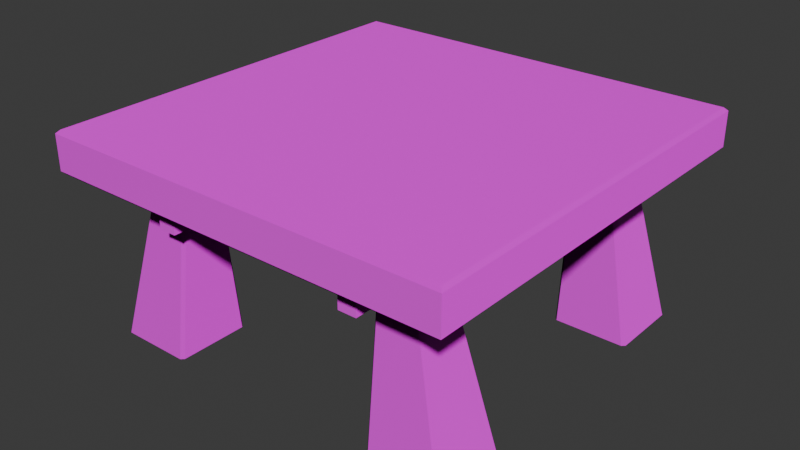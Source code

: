 # Source: Table.blend  (saved by Blender 5.1.30; exported with 4.5.12 LTS)
import bpy
from mathutils import Matrix  # noqa: F401  (used for matrix-valued properties, if any)

bpy.ops.wm.read_factory_settings(use_empty=True)
scene = bpy.context.scene
scene.name = 'Scene'

# ---- collections
col_collection = bpy.data.collections.new('Collection'); scene.collection.children.link(col_collection)

# ---- images (referenced by path relative to the original .blend; pixels are not part of the script)
import os
ASSET_DIR = os.environ.get("B2B_ASSET_DIR", "")  # directory of the original .blend (textures are referenced by path, not embedded)
HERE = os.path.dirname(os.path.abspath(__file__))  # packed textures are extracted next to this script under _unpacked/

def load_image(name, relpath, width, height, colorspace="sRGB"):
    """Load a texture the original file referenced (path relative to the .blend, or extracted next to this script)."""
    p = next((c for c in (os.path.join(HERE, relpath), os.path.join(ASSET_DIR, relpath)) if relpath and os.path.exists(c)), "")
    if p:
        img = bpy.data.images.load(p, check_existing=True)
        img.name = name
    else:  # same state as the original file: an image datablock whose file is absent (Cycles renders it pink)
        img = bpy.data.images.new(name, width, height)
        img.source = "FILE"
        img.filepath = "//" + (relpath or name)
    img.colorspace_settings.name = colorspace
    return img
img_chatgpt_image_jul_11__2026__05_25_39_am_png = load_image('ChatGPT Image Jul 11, 2026, 05_25_39 AM.png', 'ChatGPT Image Jul 11, 2026, 05_25_39 AM.png', 1024, 1024, 'sRGB')
img_chatgpt_image_jul_11__2026__05_36_30_am_png = load_image('ChatGPT Image Jul 11, 2026, 05_36_30 AM.png', 'ChatGPT Image Jul 11, 2026, 05_36_30 AM.png', 1024, 1024, 'sRGB')

# ---- materials (node trees are filled in below, after node groups)
mat_material = bpy.data.materials.new('Material')
mat_material.alpha_threshold = 0.0
mat_material.use_backface_culling_lightprobe_volume = False
mat_material.roughness = 0.5
mat_material.line_color = (0.0, 0.0, 0.0, 1.0)

# ---- material node trees
mat_material.use_nodes = True; mat_material.node_tree.nodes.clear()
_N = mat_material.node_tree.nodes; _L = mat_material.node_tree.links
n0 = _N.new('ShaderNodeOutputMaterial'); n0.name = 'Material Output'; n0.location = (285, 71)
n1 = _N.new('ShaderNodeBsdfPrincipled'); n1.name = 'Principled BSDF'; n1.location = (-115, 71)
n2 = _N.new('ShaderNodeTexImage'); n2.name = 'Image Texture'; n2.location = (-766, 48)
n2.image = img_chatgpt_image_jul_11__2026__05_25_39_am_png
n3 = _N.new('ShaderNodeTexImage'); n3.name = 'Image Texture.001'; n3.location = (-475, -40)
n3.image = img_chatgpt_image_jul_11__2026__05_36_30_am_png
_L.new(n1.outputs[0], n0.inputs[0])
_L.new(n2.outputs[0], n1.inputs[0])
_L.new(n3.outputs[0], n1.inputs[5])
n0.is_active_output = True

# ---- world
world_world = bpy.data.worlds.new('World'); scene.world = world_world
world_world.use_nodes = True; world_world.node_tree.nodes.clear()
_N = world_world.node_tree.nodes; _L = world_world.node_tree.links
n0 = _N.new('ShaderNodeOutputWorld'); n0.name = 'World Output'; n0.location = (200, 100)
n1 = _N.new('ShaderNodeBackground'); n1.name = 'Background'; n1.location = (-200, 100)
n1.inputs[0].default_value = (0.05088, 0.05088, 0.05088, 1.0)
_L.new(n1.outputs[0], n0.inputs[0])
n0.is_active_output = True
world_world.color = (0.05088, 0.05088, 0.05088)
world_world.sun_shadow_jitter_overblur = 0.0

# ---- meshes
me_cube_002 = bpy.data.meshes.new('Cube.002')
me_cube_002.from_pydata([(0.4443, 0.8791, 0.6505), (0.4443, 0.8791, 0.8105), (0.4443, -0.8791, 0.6505), (0.4443, -0.8791, 0.8105), (0.5319, 0.8791, 0.6505), (0.5319, 0.8791, 0.8105), (0.5319, -0.8791, 0.6505), (0.5319, -0.8791, 0.8105), (-0.4443, 0.8791, 0.6505), (-0.4443, 0.8791, 0.8105), (-0.4443, -0.8791, 0.6505), (-0.4443, -0.8791, 0.8105), (-0.5319, 0.8791, 0.6505), (-0.5319, 0.8791, 0.8105), (-0.5319, -0.8791, 0.6505), (-0.5319, -0.8791, 0.8105), (0.9838, 0.9838, 1.0), (1.0, 1.0, 0.9838), (0.9838, -0.9838, 1.0), (1.0, -1.0, 0.9838), (-0.9838, 0.9838, 1.0), (-1.0, 1.0, 0.9838), (-0.9838, -0.9838, 1.0), (-1.0, -1.0, 0.9838), (1.0, 1.0, 0.815), (0.985, 0.985, 0.8), (0.985, -0.985, 0.8), (1.0, -1.0, 0.815), (-1.0, 1.0, 0.815), (-0.985, 0.985, 0.8), (-0.985, -0.985, 0.8), (-1.0, -1.0, 0.815), (0.5413, -0.8436, -0.003423), (0.5268, -0.829, -0.003423), (0.5165, -0.7342, 0.8285), (0.531, -0.7488, 0.8285), (0.5268, -0.4913, -0.003423), (0.5413, -0.4767, -0.003423), (0.531, -0.5716, 0.8285), (0.5165, -0.5861, 0.8285), (0.8937, -0.829, -0.003423), (0.8788, -0.8436, -0.003423), (0.6788, -0.7488, 0.8285), (0.6937, -0.7342, 0.8285), (0.8788, -0.4767, -0.003423), (0.8937, -0.4913, -0.003423), (0.6937, -0.5861, 0.8285), (0.6788, -0.5716, 0.8285), (-0.5413, -0.8436, -0.003423), (-0.5268, -0.829, -0.003423), (-0.5165, -0.7342, 0.8285), (-0.531, -0.7488, 0.8285), (-0.5268, -0.4913, -0.003423), (-0.5413, -0.4767, -0.003423), (-0.531, -0.5716, 0.8285), (-0.5165, -0.5861, 0.8285), (-0.8937, -0.829, -0.003423), (-0.8788, -0.8436, -0.003423), (-0.6788, -0.7488, 0.8285), (-0.6937, -0.7342, 0.8285), (-0.8788, -0.4767, -0.003423), (-0.8937, -0.4913, -0.003423), (-0.6937, -0.5861, 0.8285), (-0.6788, -0.5716, 0.8285), (0.5413, 0.8436, -0.003423), (0.5268, 0.829, -0.003423), (0.5165, 0.7342, 0.8285), (0.531, 0.7488, 0.8285), (0.5268, 0.4913, -0.003423), (0.5413, 0.4767, -0.003423), (0.531, 0.5716, 0.8285), (0.5165, 0.5861, 0.8285), (0.8937, 0.829, -0.003423), (0.8788, 0.8436, -0.003423), (0.6788, 0.7488, 0.8285), (0.6937, 0.7342, 0.8285), (0.8788, 0.4767, -0.003423), (0.8937, 0.4913, -0.003423), (0.6937, 0.5861, 0.8285), (0.6788, 0.5716, 0.8285), (-0.5413, 0.8436, -0.003423), (-0.5268, 0.829, -0.003423), (-0.5165, 0.7342, 0.8285), (-0.531, 0.7488, 0.8285), (-0.5268, 0.4913, -0.003423), (-0.5413, 0.4767, -0.003423), (-0.531, 0.5716, 0.8285), (-0.5165, 0.5861, 0.8285), (-0.8937, 0.829, -0.003423), (-0.8788, 0.8436, -0.003423), (-0.6788, 0.7488, 0.8285), (-0.6937, 0.7342, 0.8285), (-0.8788, 0.4767, -0.003423), (-0.8937, 0.4913, -0.003423), (-0.6937, 0.5861, 0.8285), (-0.6788, 0.5716, 0.8285)], [], [(0, 1, 3, 2), (2, 3, 7, 6), (6, 7, 5, 4), (4, 5, 1, 0), (2, 6, 4, 0), (7, 3, 1, 5), (8, 10, 11, 9), (10, 14, 15, 11), (14, 12, 13, 15), (12, 8, 9, 13), (10, 8, 12, 14), (15, 13, 9, 11), (18, 22, 23, 19), (16, 18, 19, 17), (22, 20, 21, 23), (20, 16, 17, 21), (16, 20, 22, 18), (29, 30, 31, 28), (25, 29, 28, 24), (30, 26, 27, 31), (26, 25, 24, 27), (28, 21, 17, 24), (29, 25, 26, 30), (24, 17, 19, 27), (27, 19, 23, 31), (31, 23, 21, 28), (32, 35, 34, 33), (38, 37, 36, 39), (46, 45, 44, 47), (42, 41, 40, 43), (36, 37, 44, 45, 40, 41, 32, 33), (33, 34, 39, 36), (41, 42, 35, 32), (46, 47, 38, 39, 34, 35, 42, 43), (37, 38, 47, 44), (45, 46, 43, 40), (48, 49, 50, 51), (54, 55, 52, 53), (62, 63, 60, 61), (58, 59, 56, 57), (52, 49, 48, 57, 56, 61, 60, 53), (49, 52, 55, 50), (57, 48, 51, 58), (62, 59, 58, 51, 50, 55, 54, 63), (53, 60, 63, 54), (61, 56, 59, 62), (64, 65, 66, 67), (70, 71, 68, 69), (78, 79, 76, 77), (74, 75, 72, 73), (68, 65, 64, 73, 72, 77, 76, 69), (65, 68, 71, 66), (73, 64, 67, 74), (78, 75, 74, 67, 66, 71, 70, 79), (69, 76, 79, 70), (77, 72, 75, 78), (80, 83, 82, 81), (86, 85, 84, 87), (94, 93, 92, 95), (90, 89, 88, 91), (84, 85, 92, 93, 88, 89, 80, 81), (81, 82, 87, 84), (89, 90, 83, 80), (94, 95, 86, 87, 82, 83, 90, 91), (85, 86, 95, 92), (93, 94, 91, 88)])
_uv = me_cube_002.uv_layers.new(name='UVMap')
_uv.uv.foreach_set('vector', [0.2509, 0.9479, 0.2337, 0.9479, 0.2337, 0.8388, 0.2509, 0.8388, 0.2571, 0.8749, 0.2571, 0.8566, 0.2638, 0.8566, 0.2638, 0.8749, 0.2503, 0.9512, 0.2342, 0.9512, 0.2342, 0.8383, 0.2503, 0.8383, 0.256, 0.9146, 0.256, 0.8957, 0.2628, 0.8957, 0.2628, 0.9146, 0.2499, 0.9489, 0.2342, 0.9489, 0.2342, 0.8407, 0.2499, 0.8407, 0.2336, 0.8393, 0.2504, 0.8393, 0.2504, 0.9515, 0.2336, 0.9515, 0.2509, 0.9479, 0.2509, 0.8388, 0.2337, 0.8388, 0.2337, 0.9479, 0.2571, 0.8749, 0.2638, 0.8749, 0.2638, 0.8566, 0.2571, 0.8566, 0.2503, 0.9512, 0.2503, 0.8383, 0.2342, 0.8383, 0.2342, 0.9512, 0.256, 0.9146, 0.2628, 0.9146, 0.2628, 0.8957, 0.256, 0.8957, 0.2499, 0.9489, 0.2499, 0.8407, 0.2342, 0.8407, 0.2342, 0.9489, 0.2336, 0.8393, 0.2336, 0.9515, 0.2504, 0.9515, 0.2504, 0.8393, 0.2953, 0.9468, 0.2953, 0.8386, 0.2958, 0.8377, 0.2958, 0.9477, 0.234, 0.9468, 0.2953, 0.9468, 0.2958, 0.9477, 0.2335, 0.9477, 0.2953, 0.8386, 0.234, 0.8386, 0.2335, 0.8377, 0.2958, 0.8377, 0.234, 0.8386, 0.234, 0.9468, 0.2335, 0.9477, 0.2335, 0.8377, 0.234, 0.9468, 0.234, 0.8386, 0.2953, 0.8386, 0.2953, 0.9468, 0.2333, 0.9479, 0.2948, 0.9479, 0.2952, 0.9487, 0.2329, 0.9487, 0.2333, 0.8398, 0.2333, 0.9479, 0.2329, 0.9487, 0.2329, 0.8389, 0.2948, 0.9479, 0.2948, 0.8398, 0.2952, 0.8389, 0.2952, 0.9487, 0.2948, 0.8398, 0.2333, 0.8398, 0.2329, 0.8389, 0.2952, 0.8389, 0.236, 0.8631, 0.2482, 0.8631, 0.2482, 0.9278, 0.236, 0.9278, 0.2333, 0.9479, 0.2333, 0.8398, 0.2948, 0.8398, 0.2948, 0.9479, 0.2977, 0.8536, 0.2977, 0.8865, 0.2336, 0.8865, 0.2336, 0.8536, 0.2809, 0.8649, 0.2934, 0.8649, 0.2934, 0.9296, 0.2809, 0.9296, 0.2957, 0.8606, 0.2957, 0.8844, 0.2338, 0.8844, 0.2338, 0.8606, 0.2483, 0.9023, 0.2483, 0.851, 0.2489, 0.851, 0.2489, 0.9022, 0.2832, 0.8563, 0.2832, 0.8979, 0.2827, 0.8978, 0.2827, 0.8563, 0.263, 0.8561, 0.2597, 0.9014, 0.2592, 0.9012, 0.2625, 0.8561, 0.2688, 0.8561, 0.2721, 0.9012, 0.2716, 0.9014, 0.2682, 0.8561, 0.2599, 0.6717, 0.2606, 0.673, 0.2606, 0.7021, 0.2599, 0.7034, 0.243, 0.7034, 0.2422, 0.7021, 0.2422, 0.673, 0.243, 0.6717, 0.2563, 0.9224, 0.2619, 0.849, 0.2706, 0.849, 0.2761, 0.9224, 0.2345, 0.9029, 0.2422, 0.8512, 0.2483, 0.851, 0.2483, 0.9023, 0.256, 0.6787, 0.257, 0.6802, 0.257, 0.6954, 0.256, 0.6969, 0.246, 0.6969, 0.245, 0.6954, 0.245, 0.6802, 0.246, 0.6787, 0.2832, 0.8979, 0.2832, 0.8563, 0.288, 0.8565, 0.2943, 0.8984, 0.2597, 0.9014, 0.263, 0.8561, 0.2682, 0.8561, 0.2716, 0.9014, 0.2483, 0.9023, 0.2489, 0.9022, 0.2489, 0.851, 0.2483, 0.851, 0.2832, 0.8563, 0.2827, 0.8563, 0.2827, 0.8978, 0.2832, 0.8979, 0.263, 0.8561, 0.2625, 0.8561, 0.2592, 0.9012, 0.2597, 0.9014, 0.2688, 0.8561, 0.2682, 0.8561, 0.2716, 0.9014, 0.2721, 0.9012, 0.2599, 0.6717, 0.243, 0.6717, 0.2422, 0.673, 0.2422, 0.7021, 0.243, 0.7034, 0.2599, 0.7034, 0.2606, 0.7021, 0.2606, 0.673, 0.2563, 0.9224, 0.2761, 0.9224, 0.2706, 0.849, 0.2619, 0.849, 0.2345, 0.9029, 0.2483, 0.9023, 0.2483, 0.851, 0.2422, 0.8512, 0.256, 0.6787, 0.246, 0.6787, 0.245, 0.6802, 0.245, 0.6954, 0.246, 0.6969, 0.256, 0.6969, 0.257, 0.6954, 0.257, 0.6802, 0.2832, 0.8979, 0.2943, 0.8984, 0.288, 0.8565, 0.2832, 0.8563, 0.2597, 0.9014, 0.2716, 0.9014, 0.2682, 0.8561, 0.263, 0.8561, 0.2483, 0.9023, 0.2489, 0.9022, 0.2489, 0.851, 0.2483, 0.851, 0.2832, 0.8563, 0.2827, 0.8563, 0.2827, 0.8978, 0.2832, 0.8979, 0.263, 0.8561, 0.2625, 0.8561, 0.2592, 0.9012, 0.2597, 0.9014, 0.2688, 0.8561, 0.2682, 0.8561, 0.2716, 0.9014, 0.2721, 0.9012, 0.2599, 0.6717, 0.243, 0.6717, 0.2422, 0.673, 0.2422, 0.7021, 0.243, 0.7034, 0.2599, 0.7034, 0.2606, 0.7021, 0.2606, 0.673, 0.2563, 0.9224, 0.2761, 0.9224, 0.2706, 0.849, 0.2619, 0.849, 0.2345, 0.9029, 0.2483, 0.9023, 0.2483, 0.851, 0.2422, 0.8512, 0.256, 0.6787, 0.246, 0.6787, 0.245, 0.6802, 0.245, 0.6954, 0.246, 0.6969, 0.256, 0.6969, 0.257, 0.6954, 0.257, 0.6802, 0.2832, 0.8979, 0.2943, 0.8984, 0.288, 0.8565, 0.2832, 0.8563, 0.2597, 0.9014, 0.2716, 0.9014, 0.2682, 0.8561, 0.263, 0.8561, 0.2483, 0.9023, 0.2483, 0.851, 0.2489, 0.851, 0.2489, 0.9022, 0.2832, 0.8563, 0.2832, 0.8979, 0.2827, 0.8978, 0.2827, 0.8563, 0.263, 0.8561, 0.2597, 0.9014, 0.2592, 0.9012, 0.2625, 0.8561, 0.2688, 0.8561, 0.2721, 0.9012, 0.2716, 0.9014, 0.2682, 0.8561, 0.2599, 0.6717, 0.2606, 0.673, 0.2606, 0.7021, 0.2599, 0.7034, 0.243, 0.7034, 0.2422, 0.7021, 0.2422, 0.673, 0.243, 0.6717, 0.2563, 0.9224, 0.2619, 0.849, 0.2706, 0.849, 0.2761, 0.9224, 0.2345, 0.9029, 0.2422, 0.8512, 0.2483, 0.851, 0.2483, 0.9023, 0.256, 0.6787, 0.257, 0.6802, 0.257, 0.6954, 0.256, 0.6969, 0.246, 0.6969, 0.245, 0.6954, 0.245, 0.6802, 0.246, 0.6787, 0.2832, 0.8979, 0.2832, 0.8563, 0.288, 0.8565, 0.2943, 0.8984, 0.2597, 0.9014, 0.263, 0.8561, 0.2682, 0.8561, 0.2716, 0.9014])
me_cube_002.materials.append(mat_material)
me_cube_002.update()

# ---- objects
ob_supports = bpy.data.objects.new('Supports', me_cube_002)

# ---- transforms, parenting, visibility, modifiers, constraints
ob_supports.location = (0.0, 0.0, 0.0)

# ---- collection membership
col_collection.objects.link(ob_supports)

# ---- scene / render settings (as saved in the file)
scene.frame_start = 1; scene.frame_end = 250; scene.frame_set(1)
scene.render.engine = 'BLENDER_EEVEE_NEXT'
scene.render.bake_bias = 0.0
scene.render.bake_samples = 0
scene.cycles.sampling_pattern = 'TABULATED_SOBOL'
scene.eevee.use_volume_custom_range = False
bpy.context.view_layer.update()

# ---- added for rendering (the .blend has no active camera and no usable light): camera, sun
cam_auto = bpy.data.cameras.new('AutoCamera')
cam_auto.lens = 50.0
cam_auto.sensor_width = 36.0
cam_auto.clip_end = 1000.0
ob_auto_camera = bpy.data.objects.new('AutoCamera', cam_auto)
scene.collection.objects.link(ob_auto_camera)
ob_auto_camera.location = (2.77673, -3.33208, 2.71967)
ob_auto_camera.rotation_euler = (1.09748, -7.21219e-08, 0.694738)
scene.camera = ob_auto_camera
light_auto_sun = bpy.data.lights.new('AutoSun', 'SUN')
light_auto_sun.energy = 3.0
light_auto_sun.angle = 0.0523599
ob_auto_sun = bpy.data.objects.new('AutoSun', light_auto_sun)
scene.collection.objects.link(ob_auto_sun)
ob_auto_sun.rotation_euler = (0.872665, 0.174533, 0.523599)
bpy.context.view_layer.update()
